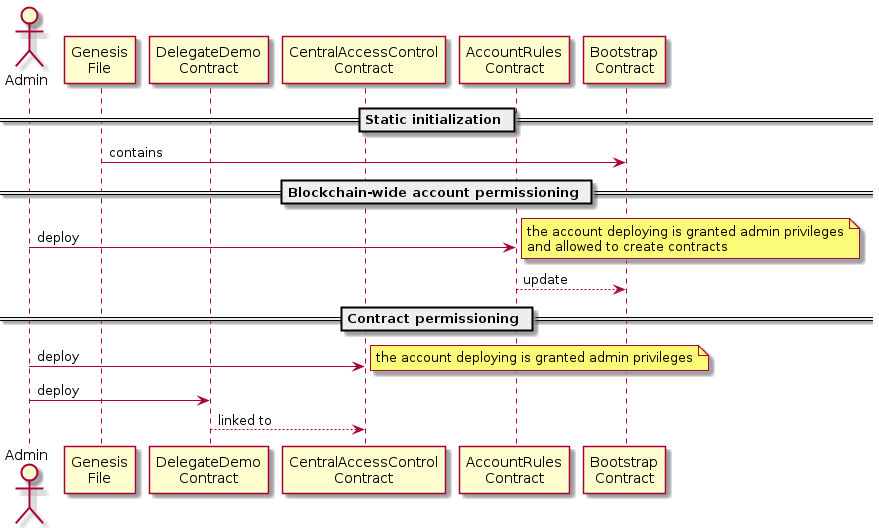

The diagram above was rendered by PlantUML. Its source (embedded in the PNG):
@startuml
actor Admin
participant Genesis as "Genesis\nFile"
participant DelegateDemo as "DelegateDemo\nContract"
participant CentralAccessControl as "CentralAccessControl\nContract"
participant AccountRules as "AccountRules\nContract"
participant Bootstrap as "Bootstrap\nContract"

== Static initialization ==
Genesis -> Bootstrap : contains

== Blockchain-wide account permissioning ==
Admin -> AccountRules : deploy
note right : the account deploying is granted admin privileges\nand allowed to create contracts
AccountRules --> Bootstrap : update

== Contract permissioning ==

Admin -> CentralAccessControl : deploy
note right : the account deploying is granted admin privileges
Admin -> DelegateDemo : deploy
DelegateDemo --> CentralAccessControl : linked to
@enduml